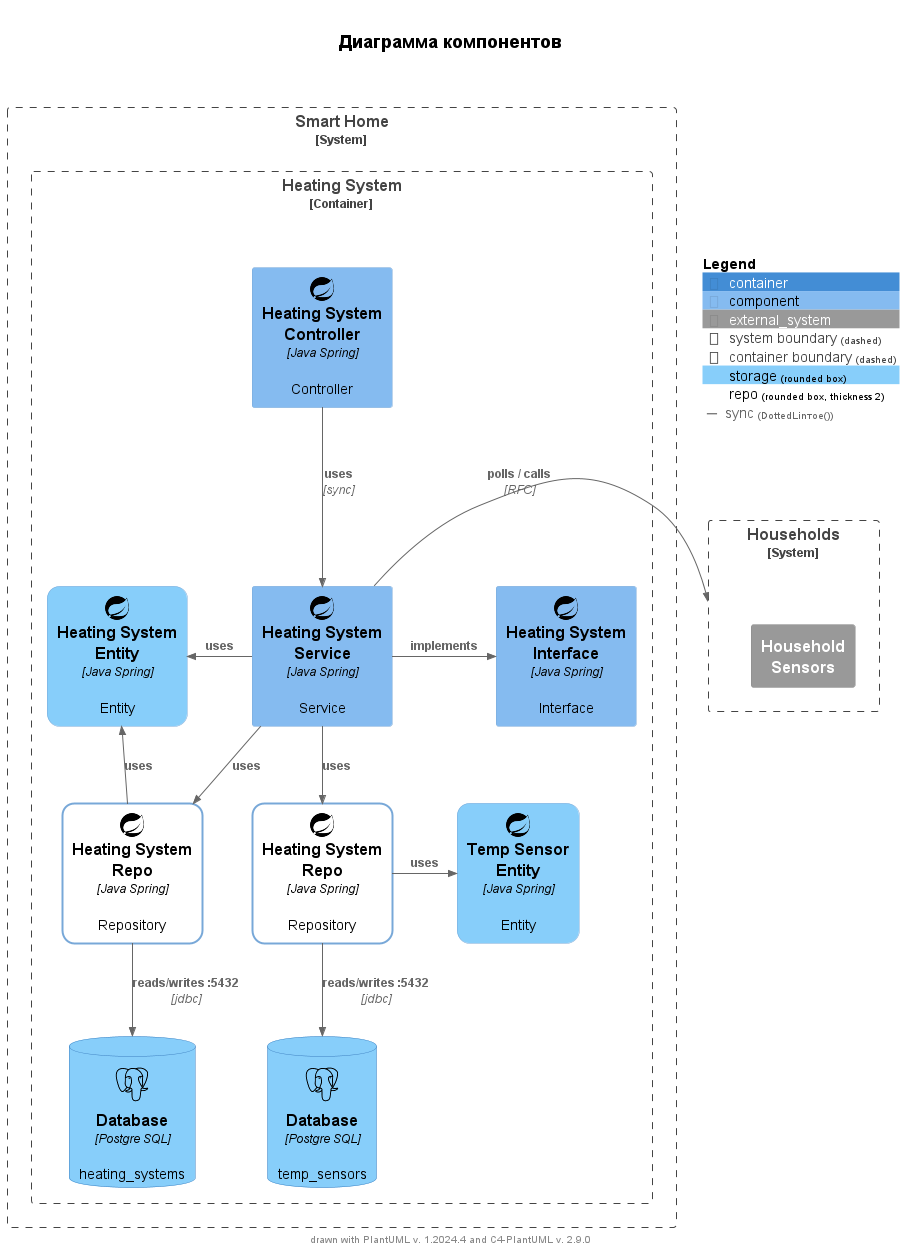

The diagram above was rendered by PlantUML. Its source (embedded in the PNG):
@startuml C4_Components

!include <c4/C4_Container.puml>
!include <c4/C4_Component.puml>
!include <tupadr3/devicons/react>
!include <tupadr3/devicons2/spring.puml>
!include <tupadr3/devicons/postgresql.puml>

'skinparam linetype polyline
'skinparam linetype ortho
skinparam ParticipantPadding 130

title \n= Диаграмма компонентов\n\n

AddElementTag("storage", $shape=RoundedBoxShape(), $bgColor="lightSkyBlue", $fontColor="black")
AddElementTag("repo", $shape=RoundedBoxShape(), $bgColor="transparent", $borderThickness=2, $fontColor="black")

AddRelTag("db", $textColor=$ARROW_FONT_COLOR, $lineColor=$ARROW_COLOR, $lineStyle=DashedLine())
AddRelTag("async", $textColor=$ARROW_FONT_COLOR, $lineColor=$ARROW_COLOR, $lineStyle=DashedLine())
AddRelTag("sync", $textColor=$ARROW_FONT_COLOR, $lineColor=$ARROW_COLOR, $lineStyle=DottedLinтоe())
AddRelTag("sync/async", $textColor=$ARROW_FONT_COLOR, $lineColor=$ARROW_COLOR, $lineStyle=DottedLinтоe())

System_Boundary(c1, "Smart Home") {

    Container_Boundary(heating-srv, "Heating System") {

        Component(ctr, Heating System\n Controller, Java Spring, Controller, $sprite="spring,scale=.5")
        Component(srv, Heating System\n Service, Java Spring, Service, $sprite="spring,scale=.5")
        Component(interface, Heating System\n Interface, Java Spring, Interface, $sprite="spring,scale=.5")

        Component(heating_repo, Heating System\n Repo, Java Spring, Repository, $sprite="spring,scale=.5", $tags=repo)
        Component(temp_repo, Heating System\n Repo, Java Spring, Repository, $sprite="spring,scale=.5", $tags=repo)

        Component(heating_entity, Heating System\n Entity, Java Spring, Entity, $sprite="spring,scale=.5", $tags=storage)
        Component(temp_entity, Temp Sensor\n Entity, Java Spring, Entity, $sprite="spring,scale=.5", $tags=storage)

        ContainerDb(heating_db, "Database", "Postgre SQL", "heating_systems", $sprite="postgresql", $tags="storage")
        ContainerDb(temp_db, "Database", "Postgre SQL", "temp_sensors", $sprite="postgresql", $tags="storage")

    }
}

System_Boundary(household_sys, "Households") {
    System_Ext(sensors, "Household\n Sensors")
}

Rel_Neighbor(srv, household_sys, "polls / calls", "RFC", $tags=sync)

Rel(ctr, srv, "uses", "sync", $tags=sync)
Rel_Neighbor(srv, interface, "implements")

Rel(srv, heating_repo, "uses")
Rel(srv, temp_repo, "uses")

Rel(heating_repo, heating_db, "reads/writes :5432", "jdbc")
Rel(temp_repo, temp_db, "reads/writes :5432", "jdbc")

Rel_L(srv, heating_entity, "uses")
Rel_L(heating_repo, heating_entity, "uses")

Rel_R(temp_repo, temp_entity, "uses")


SHOW_FLOATING_LEGEND()

footer drawn with PlantUML v. %version() and C4-PlantUML v. C4Version()
@enduml